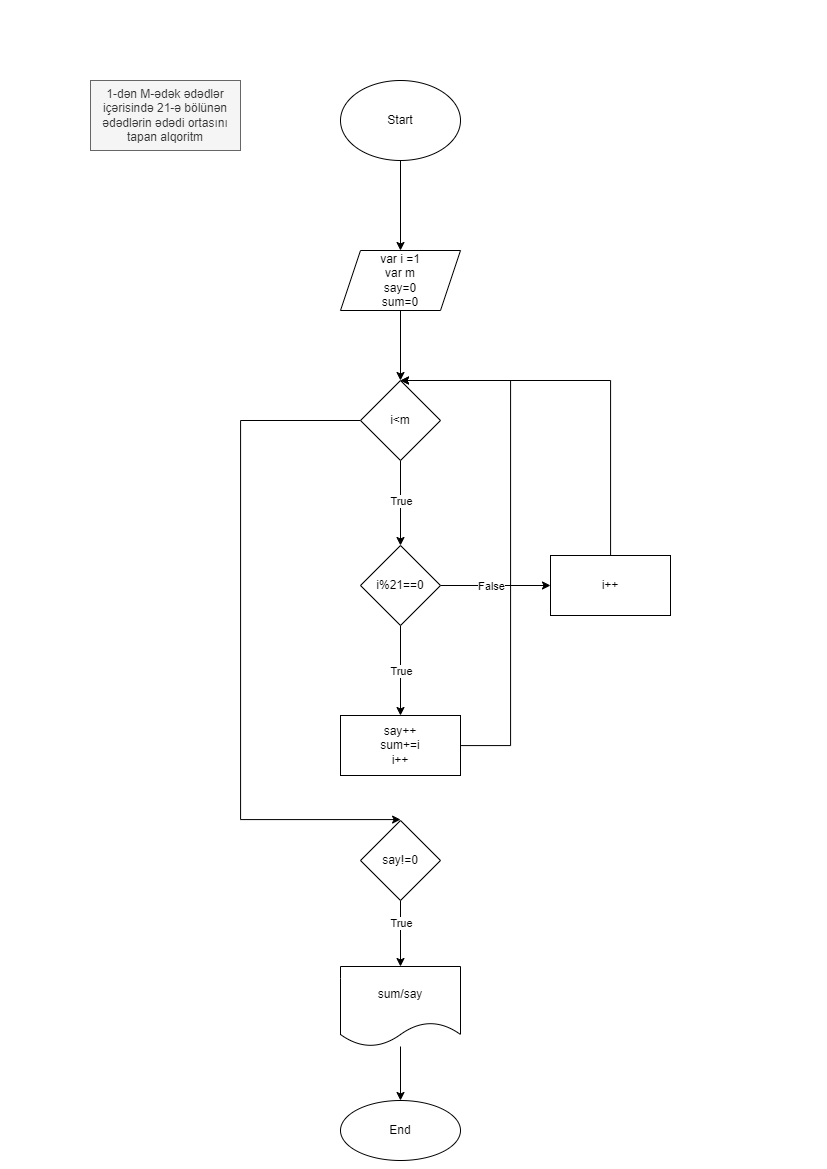

The diagram above was exported from draw.io. Its source (the exported page's mxGraphModel, read from the mxfile embedded in the PNG):
<mxGraphModel dx="1597" dy="740" grid="0" gridSize="10" guides="1" tooltips="1" connect="1" arrows="1" fold="1" page="1" pageScale="1" pageWidth="827" pageHeight="1169" math="0" shadow="0">
  <root>
    <mxCell id="0" />
    <mxCell id="1" parent="0" />
    <mxCell id="jVSbt-wEQUShOsIYQOnb-1" value="1-dən M-ədək ədədlər içərisində 21-ə bölünən ədədlərin ədədi ortasını tapan alqoritm" style="rounded=0;whiteSpace=wrap;html=1;fillColor=#f5f5f5;fontColor=#333333;strokeColor=#666666;" vertex="1" parent="1">
      <mxGeometry x="90" y="80" width="150" height="70" as="geometry" />
    </mxCell>
    <mxCell id="6LtUM5v9PfRsq2ZTdtUD-2" value="" style="edgeStyle=orthogonalEdgeStyle;rounded=0;orthogonalLoop=1;jettySize=auto;html=1;" edge="1" parent="1" source="jVSbt-wEQUShOsIYQOnb-2" target="6LtUM5v9PfRsq2ZTdtUD-1">
      <mxGeometry relative="1" as="geometry" />
    </mxCell>
    <mxCell id="jVSbt-wEQUShOsIYQOnb-2" value="Start" style="ellipse;whiteSpace=wrap;html=1;" vertex="1" parent="1">
      <mxGeometry x="340" y="80" width="120" height="80" as="geometry" />
    </mxCell>
    <mxCell id="C3r1GnGj6sxrT2Vo27RD-2" value="" style="edgeStyle=orthogonalEdgeStyle;rounded=0;orthogonalLoop=1;jettySize=auto;html=1;" edge="1" parent="1" source="6LtUM5v9PfRsq2ZTdtUD-1" target="C3r1GnGj6sxrT2Vo27RD-1">
      <mxGeometry relative="1" as="geometry" />
    </mxCell>
    <mxCell id="6LtUM5v9PfRsq2ZTdtUD-1" value="var i =1&lt;br&gt;var m&lt;br&gt;say=0&lt;br&gt;sum=0" style="shape=parallelogram;perimeter=parallelogramPerimeter;whiteSpace=wrap;html=1;fixedSize=1;" vertex="1" parent="1">
      <mxGeometry x="340" y="250" width="120" height="60" as="geometry" />
    </mxCell>
    <mxCell id="C3r1GnGj6sxrT2Vo27RD-4" value="" style="edgeStyle=orthogonalEdgeStyle;rounded=0;orthogonalLoop=1;jettySize=auto;html=1;" edge="1" parent="1" source="C3r1GnGj6sxrT2Vo27RD-1" target="C3r1GnGj6sxrT2Vo27RD-3">
      <mxGeometry relative="1" as="geometry" />
    </mxCell>
    <mxCell id="EbLRX-DThU5htP06BKFK-3" value="True" style="edgeLabel;html=1;align=center;verticalAlign=middle;resizable=0;points=[];" vertex="1" connectable="0" parent="C3r1GnGj6sxrT2Vo27RD-4">
      <mxGeometry x="-0.2338" y="2" relative="1" as="geometry">
        <mxPoint x="-2" y="8" as="offset" />
      </mxGeometry>
    </mxCell>
    <mxCell id="EbLRX-DThU5htP06BKFK-2" style="edgeStyle=orthogonalEdgeStyle;rounded=0;orthogonalLoop=1;jettySize=auto;html=1;entryX=0.5;entryY=0;entryDx=0;entryDy=0;" edge="1" parent="1" source="C3r1GnGj6sxrT2Vo27RD-1" target="1mcjg1hQSZL2aXojJiU7-1">
      <mxGeometry relative="1" as="geometry">
        <mxPoint x="290" y="831.5999755859375" as="targetPoint" />
        <Array as="points">
          <mxPoint x="240" y="420" />
          <mxPoint x="240" y="819" />
          <mxPoint x="400" y="819" />
        </Array>
      </mxGeometry>
    </mxCell>
    <mxCell id="C3r1GnGj6sxrT2Vo27RD-1" value="i&amp;lt;m" style="rhombus;whiteSpace=wrap;html=1;" vertex="1" parent="1">
      <mxGeometry x="360" y="380" width="80" height="80" as="geometry" />
    </mxCell>
    <mxCell id="pLmO3GPkoNAuu-mJOkW1-2" value="" style="edgeStyle=orthogonalEdgeStyle;rounded=0;orthogonalLoop=1;jettySize=auto;html=1;" edge="1" parent="1" source="C3r1GnGj6sxrT2Vo27RD-3" target="pLmO3GPkoNAuu-mJOkW1-1">
      <mxGeometry relative="1" as="geometry" />
    </mxCell>
    <mxCell id="MEdu0mMJhL8lhd_qFzJ1-1" value="False" style="edgeLabel;html=1;align=center;verticalAlign=middle;resizable=0;points=[];" vertex="1" connectable="0" parent="pLmO3GPkoNAuu-mJOkW1-2">
      <mxGeometry x="-0.6656" relative="1" as="geometry">
        <mxPoint x="32" as="offset" />
      </mxGeometry>
    </mxCell>
    <mxCell id="PbHh2tbRJ9W5UNQikuCU-2" value="" style="edgeStyle=orthogonalEdgeStyle;rounded=0;orthogonalLoop=1;jettySize=auto;html=1;" edge="1" parent="1" source="C3r1GnGj6sxrT2Vo27RD-3" target="PbHh2tbRJ9W5UNQikuCU-1">
      <mxGeometry relative="1" as="geometry" />
    </mxCell>
    <mxCell id="EbLRX-DThU5htP06BKFK-4" value="True" style="edgeLabel;html=1;align=center;verticalAlign=middle;resizable=0;points=[];" vertex="1" connectable="0" parent="PbHh2tbRJ9W5UNQikuCU-2">
      <mxGeometry x="-0.2522" relative="1" as="geometry">
        <mxPoint y="11" as="offset" />
      </mxGeometry>
    </mxCell>
    <mxCell id="C3r1GnGj6sxrT2Vo27RD-3" value="i%21==0" style="rhombus;whiteSpace=wrap;html=1;" vertex="1" parent="1">
      <mxGeometry x="360" y="545" width="80" height="80" as="geometry" />
    </mxCell>
    <mxCell id="P-FW33sBS7pq5ZtudcxH-1" style="edgeStyle=orthogonalEdgeStyle;rounded=0;orthogonalLoop=1;jettySize=auto;html=1;entryX=0.5;entryY=0;entryDx=0;entryDy=0;" edge="1" parent="1" source="pLmO3GPkoNAuu-mJOkW1-1" target="C3r1GnGj6sxrT2Vo27RD-1">
      <mxGeometry relative="1" as="geometry">
        <Array as="points">
          <mxPoint x="610" y="380" />
        </Array>
      </mxGeometry>
    </mxCell>
    <mxCell id="pLmO3GPkoNAuu-mJOkW1-1" value="i++" style="whiteSpace=wrap;html=1;" vertex="1" parent="1">
      <mxGeometry x="550" y="555" width="120" height="60" as="geometry" />
    </mxCell>
    <mxCell id="JMhj4ixJMdUNKd1pQDrr-1" style="edgeStyle=orthogonalEdgeStyle;rounded=0;orthogonalLoop=1;jettySize=auto;html=1;entryX=0.5;entryY=0;entryDx=0;entryDy=0;" edge="1" parent="1" source="PbHh2tbRJ9W5UNQikuCU-1" target="C3r1GnGj6sxrT2Vo27RD-1">
      <mxGeometry relative="1" as="geometry">
        <Array as="points">
          <mxPoint x="510" y="745" />
          <mxPoint x="510" y="380" />
        </Array>
      </mxGeometry>
    </mxCell>
    <mxCell id="PbHh2tbRJ9W5UNQikuCU-1" value="say++&lt;br&gt;sum+=i&lt;br&gt;i++" style="whiteSpace=wrap;html=1;" vertex="1" parent="1">
      <mxGeometry x="340" y="715" width="120" height="60" as="geometry" />
    </mxCell>
    <mxCell id="1mcjg1hQSZL2aXojJiU7-3" value="" style="edgeStyle=orthogonalEdgeStyle;rounded=0;orthogonalLoop=1;jettySize=auto;html=1;" edge="1" parent="1" source="1mcjg1hQSZL2aXojJiU7-1" target="1mcjg1hQSZL2aXojJiU7-2">
      <mxGeometry relative="1" as="geometry" />
    </mxCell>
    <mxCell id="JMhj4ixJMdUNKd1pQDrr-2" value="True" style="edgeLabel;html=1;align=center;verticalAlign=middle;resizable=0;points=[];" vertex="1" connectable="0" parent="1mcjg1hQSZL2aXojJiU7-3">
      <mxGeometry x="0.2488" y="-1" relative="1" as="geometry">
        <mxPoint x="1" y="-19" as="offset" />
      </mxGeometry>
    </mxCell>
    <mxCell id="1mcjg1hQSZL2aXojJiU7-1" value="say!=0" style="rhombus;whiteSpace=wrap;html=1;" vertex="1" parent="1">
      <mxGeometry x="360" y="820" width="80" height="80" as="geometry" />
    </mxCell>
    <mxCell id="1mcjg1hQSZL2aXojJiU7-5" value="" style="edgeStyle=orthogonalEdgeStyle;rounded=0;orthogonalLoop=1;jettySize=auto;html=1;" edge="1" parent="1" source="1mcjg1hQSZL2aXojJiU7-2" target="1mcjg1hQSZL2aXojJiU7-4">
      <mxGeometry relative="1" as="geometry" />
    </mxCell>
    <mxCell id="1mcjg1hQSZL2aXojJiU7-2" value="sum/say" style="shape=document;whiteSpace=wrap;html=1;boundedLbl=1;" vertex="1" parent="1">
      <mxGeometry x="340" y="966" width="120" height="80" as="geometry" />
    </mxCell>
    <mxCell id="1mcjg1hQSZL2aXojJiU7-4" value="End" style="ellipse;whiteSpace=wrap;html=1;" vertex="1" parent="1">
      <mxGeometry x="340" y="1100" width="120" height="60" as="geometry" />
    </mxCell>
  </root>
</mxGraphModel>